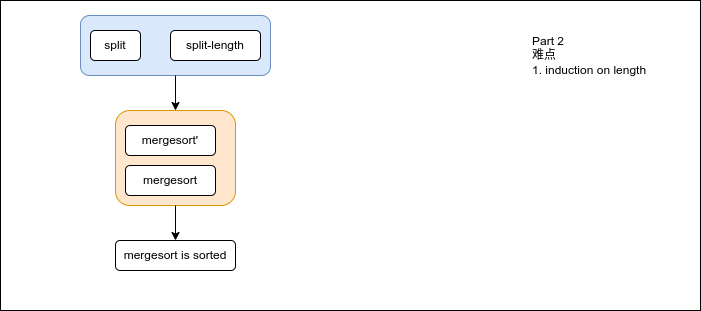

The diagram above was exported from draw.io. Its source (the exported page's mxGraphModel, read from the mxfile embedded in the PNG):
<mxGraphModel dx="1422" dy="850" grid="1" gridSize="10" guides="1" tooltips="1" connect="1" arrows="1" fold="1" page="1" pageScale="1" pageWidth="850" pageHeight="1100" math="0" shadow="0">
  <root>
    <mxCell id="0" />
    <mxCell id="1" parent="0" />
    <mxCell id="7opxWTrzYNk_jkTSQNFb-43" value="" style="rounded=0;whiteSpace=wrap;html=1;" parent="1" vertex="1">
      <mxGeometry x="90" y="590" width="700" height="310" as="geometry" />
    </mxCell>
    <mxCell id="7opxWTrzYNk_jkTSQNFb-32" value="mergesort is sorted" style="rounded=1;whiteSpace=wrap;html=1;" parent="1" vertex="1">
      <mxGeometry x="205" y="830" width="120" height="30" as="geometry" />
    </mxCell>
    <mxCell id="7opxWTrzYNk_jkTSQNFb-37" value="" style="group" parent="1" vertex="1" connectable="0">
      <mxGeometry x="205" y="700" width="120" height="95" as="geometry" />
    </mxCell>
    <mxCell id="7opxWTrzYNk_jkTSQNFb-36" value="" style="rounded=1;whiteSpace=wrap;html=1;fillColor=#ffe6cc;strokeColor=#d79b00;" parent="7opxWTrzYNk_jkTSQNFb-37" vertex="1">
      <mxGeometry width="120" height="95" as="geometry" />
    </mxCell>
    <mxCell id="7opxWTrzYNk_jkTSQNFb-31" value="mergesort" style="rounded=1;whiteSpace=wrap;html=1;" parent="7opxWTrzYNk_jkTSQNFb-37" vertex="1">
      <mxGeometry x="10" y="55" width="90" height="30" as="geometry" />
    </mxCell>
    <mxCell id="7opxWTrzYNk_jkTSQNFb-33" value="mergesort'" style="rounded=1;whiteSpace=wrap;html=1;" parent="7opxWTrzYNk_jkTSQNFb-37" vertex="1">
      <mxGeometry x="10" y="15" width="90" height="30" as="geometry" />
    </mxCell>
    <mxCell id="7opxWTrzYNk_jkTSQNFb-38" value="" style="group" parent="1" vertex="1" connectable="0">
      <mxGeometry x="170" y="605" width="190" height="60" as="geometry" />
    </mxCell>
    <mxCell id="7opxWTrzYNk_jkTSQNFb-35" value="" style="rounded=1;whiteSpace=wrap;html=1;fillColor=#dae8fc;strokeColor=#6c8ebf;" parent="7opxWTrzYNk_jkTSQNFb-38" vertex="1">
      <mxGeometry width="190" height="60" as="geometry" />
    </mxCell>
    <mxCell id="7opxWTrzYNk_jkTSQNFb-28" value="split" style="rounded=1;whiteSpace=wrap;html=1;" parent="7opxWTrzYNk_jkTSQNFb-38" vertex="1">
      <mxGeometry x="10" y="15" width="50" height="30" as="geometry" />
    </mxCell>
    <mxCell id="7opxWTrzYNk_jkTSQNFb-29" value="split-length" style="rounded=1;whiteSpace=wrap;html=1;" parent="7opxWTrzYNk_jkTSQNFb-38" vertex="1">
      <mxGeometry x="90" y="15" width="90" height="30" as="geometry" />
    </mxCell>
    <mxCell id="7opxWTrzYNk_jkTSQNFb-40" style="edgeStyle=none;rounded=0;orthogonalLoop=1;jettySize=auto;html=1;entryX=0.5;entryY=0;entryDx=0;entryDy=0;" parent="1" source="7opxWTrzYNk_jkTSQNFb-35" target="7opxWTrzYNk_jkTSQNFb-36" edge="1">
      <mxGeometry relative="1" as="geometry" />
    </mxCell>
    <mxCell id="7opxWTrzYNk_jkTSQNFb-42" style="edgeStyle=none;rounded=0;orthogonalLoop=1;jettySize=auto;html=1;entryX=0.5;entryY=0;entryDx=0;entryDy=0;" parent="1" source="7opxWTrzYNk_jkTSQNFb-36" target="7opxWTrzYNk_jkTSQNFb-32" edge="1">
      <mxGeometry relative="1" as="geometry" />
    </mxCell>
    <mxCell id="7opxWTrzYNk_jkTSQNFb-44" value="Part 2&lt;br&gt;难点&lt;br&gt;1. induction on length" style="text;html=1;strokeColor=none;fillColor=none;align=left;verticalAlign=middle;whiteSpace=wrap;rounded=0;" parent="1" vertex="1">
      <mxGeometry x="620" y="605" width="160" height="80" as="geometry" />
    </mxCell>
  </root>
</mxGraphModel>